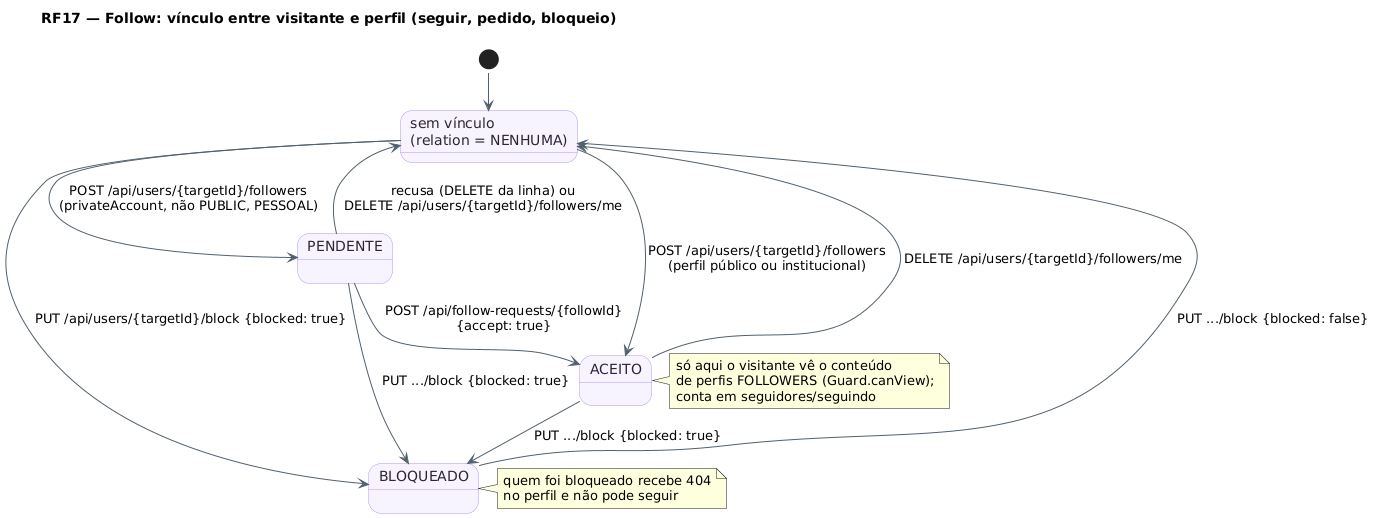

The diagram above was rendered by PlantUML. Its source (embedded in the PNG):
@startuml RF17_MaquinaDeEstados_Follow
!pragma layout smetana
title RF17 — Follow: vínculo entre visitante e perfil (seguir, pedido, bloqueio)
skinparam backgroundColor #FFFFFF
skinparam state {
  BackgroundColor #F8F4FF
  BorderColor #B695F5
  FontColor #2D2438
  ArrowColor #52606D
}
state "sem vínculo\n(relation = NENHUMA)" as Nenhuma
state "PENDENTE" as Pendente
state "ACEITO" as Aceito
state "BLOQUEADO" as Bloqueado
[*] --> Nenhuma
Nenhuma --> Pendente : POST /api/users/{targetId}/followers\n(privateAccount, não PUBLIC, PESSOAL)
Nenhuma --> Aceito : POST /api/users/{targetId}/followers\n(perfil público ou institucional)
Pendente --> Aceito : POST /api/follow-requests/{followId}\n{accept: true}
Pendente --> Nenhuma : recusa (DELETE da linha) ou\nDELETE /api/users/{targetId}/followers/me
Aceito --> Nenhuma : DELETE /api/users/{targetId}/followers/me
Nenhuma --> Bloqueado : PUT /api/users/{targetId}/block {blocked: true}
Pendente --> Bloqueado : PUT .../block {blocked: true}
Aceito --> Bloqueado : PUT .../block {blocked: true}
Bloqueado --> Nenhuma : PUT .../block {blocked: false}
note right of Aceito : só aqui o visitante vê o conteúdo\nde perfis FOLLOWERS (Guard.canView);\nconta em seguidores/seguindo
note right of Bloqueado : quem foi bloqueado recebe 404\nno perfil e não pode seguir
@enduml